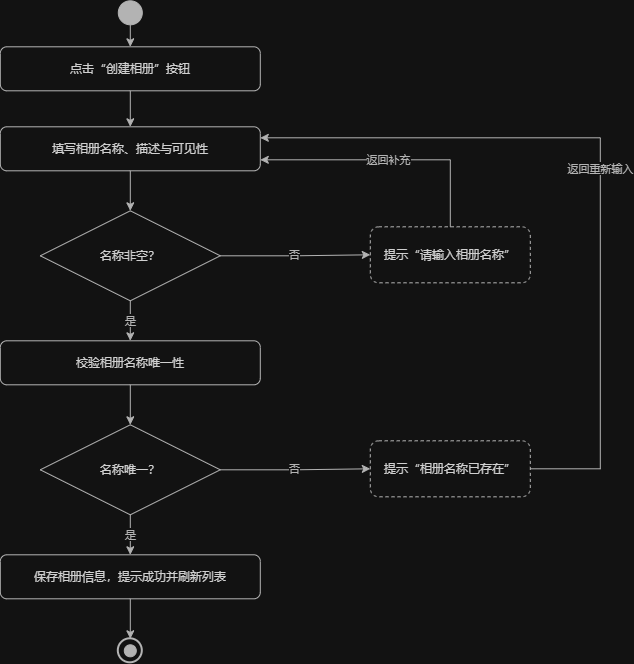

The diagram above was exported from draw.io. Its source (the exported page's mxGraphModel, read from the mxfile embedded in the PNG):
<mxGraphModel dx="753" dy="681" grid="1" gridSize="10" guides="1" tooltips="1" connect="1" arrows="1" fold="1" page="1" pageScale="1" pageWidth="780" pageHeight="730" math="0" shadow="0">
  <root>
    <mxCell id="0" />
    <mxCell id="1" parent="0" />
    <mxCell id="start" parent="1" style="ellipse;html=1;fillColor=#444444;strokeColor=#444444;" value="" vertex="1">
      <mxGeometry height="24" width="24" x="218" y="24" as="geometry" />
    </mxCell>
    <mxCell id="a1" parent="1" style="rounded=1;whiteSpace=wrap;html=1;fillColor=#FFFFFF;strokeColor=#444444;fontFamily=Microsoft YaHei;fontSize=12;fontColor=#222222;" value="点击“创建相册”按钮" vertex="1">
      <mxGeometry height="44" width="260" x="100" y="70" as="geometry" />
    </mxCell>
    <mxCell id="a2" parent="1" style="rounded=1;whiteSpace=wrap;html=1;fillColor=#FFFFFF;strokeColor=#444444;fontFamily=Microsoft YaHei;fontSize=12;fontColor=#222222;" value="填写相册名称、描述与可见性" vertex="1">
      <mxGeometry height="44" width="260" x="100" y="150" as="geometry" />
    </mxCell>
    <mxCell id="d1" parent="1" style="rhombus;whiteSpace=wrap;html=1;fillColor=#FFFFFF;strokeColor=#444444;fontFamily=Microsoft YaHei;fontSize=12;fontColor=#222222;" value="名称非空？" vertex="1">
      <mxGeometry height="90" width="180" x="140" y="234" as="geometry" />
    </mxCell>
    <mxCell id="err1" parent="1" style="rounded=1;whiteSpace=wrap;html=1;fillColor=none;strokeColor=#444444;dashed=1;fontFamily=Microsoft YaHei;fontSize=12;fontColor=#222222;" value="提示“请输入相册名称”" vertex="1">
      <mxGeometry height="56" width="160" x="470" y="250" as="geometry" />
    </mxCell>
    <mxCell id="a3" parent="1" style="rounded=1;whiteSpace=wrap;html=1;fillColor=#FFFFFF;strokeColor=#444444;fontFamily=Microsoft YaHei;fontSize=12;fontColor=#222222;" value="校验相册名称唯一性" vertex="1">
      <mxGeometry height="44" width="260" x="100" y="364" as="geometry" />
    </mxCell>
    <mxCell id="d2" parent="1" style="rhombus;whiteSpace=wrap;html=1;fillColor=#FFFFFF;strokeColor=#444444;fontFamily=Microsoft YaHei;fontSize=12;fontColor=#222222;" value="名称唯一？" vertex="1">
      <mxGeometry height="90" width="180" x="140" y="448" as="geometry" />
    </mxCell>
    <mxCell id="err2" parent="1" style="rounded=1;whiteSpace=wrap;html=1;fillColor=none;strokeColor=#444444;dashed=1;fontFamily=Microsoft YaHei;fontSize=12;fontColor=#222222;" value="提示“相册名称已存在”" vertex="1">
      <mxGeometry height="56" width="160" x="470" y="464" as="geometry" />
    </mxCell>
    <mxCell id="a4" parent="1" style="rounded=1;whiteSpace=wrap;html=1;fillColor=#FFFFFF;strokeColor=#444444;fontFamily=Microsoft YaHei;fontSize=12;fontColor=#222222;" value="保存相册信息，提示成功并刷新列表" vertex="1">
      <mxGeometry height="44" width="260" x="100" y="578" as="geometry" />
    </mxCell>
    <mxCell id="end" parent="1" style="ellipse;html=1;fillColor=#FFFFFF;strokeColor=#444444;strokeWidth=2;" value="" vertex="1">
      <mxGeometry height="24" width="24" x="218" y="662" as="geometry" />
    </mxCell>
    <mxCell id="end_in" parent="1" style="ellipse;html=1;fillColor=#444444;strokeColor=#444444;" value="" vertex="1">
      <mxGeometry height="12" width="12" x="224" y="668" as="geometry" />
    </mxCell>
    <mxCell id="f1" edge="1" parent="1" source="start" style="edgeStyle=orthogonalEdgeStyle;rounded=0;html=1;strokeColor=#444444;strokeWidth=1;fontFamily=Microsoft YaHei;fontSize=11;fontColor=#444444;labelBackgroundColor=#FFFFFF;" target="a1" value="">
      <mxGeometry relative="1" as="geometry" />
    </mxCell>
    <mxCell id="f2" edge="1" parent="1" source="a1" style="edgeStyle=orthogonalEdgeStyle;rounded=0;html=1;strokeColor=#444444;strokeWidth=1;fontFamily=Microsoft YaHei;fontSize=11;fontColor=#444444;labelBackgroundColor=#FFFFFF;" target="a2" value="">
      <mxGeometry relative="1" as="geometry" />
    </mxCell>
    <mxCell id="f3" edge="1" parent="1" source="a2" style="edgeStyle=orthogonalEdgeStyle;rounded=0;html=1;strokeColor=#444444;strokeWidth=1;fontFamily=Microsoft YaHei;fontSize=11;fontColor=#444444;labelBackgroundColor=#FFFFFF;" target="d1" value="">
      <mxGeometry relative="1" as="geometry" />
    </mxCell>
    <mxCell id="f4" edge="1" parent="1" source="d1" style="edgeStyle=orthogonalEdgeStyle;rounded=0;html=1;strokeColor=#444444;strokeWidth=1;fontFamily=Microsoft YaHei;fontSize=11;fontColor=#444444;labelBackgroundColor=#FFFFFF;exitX=1;exitY=0.5;entryX=0;entryY=0.5;" target="err1" value="否">
      <mxGeometry relative="1" as="geometry" />
    </mxCell>
    <mxCell id="f5" edge="1" parent="1" source="err1" style="edgeStyle=orthogonalEdgeStyle;rounded=0;html=1;strokeColor=#444444;strokeWidth=1;fontFamily=Microsoft YaHei;fontSize=11;fontColor=#444444;labelBackgroundColor=#FFFFFF;exitX=0.5;exitY=0;entryX=1;entryY=0.75;" target="a2" value="返回补充">
      <mxGeometry relative="1" as="geometry">
        <Array as="points">
          <mxPoint x="550" y="183" />
        </Array>
      </mxGeometry>
    </mxCell>
    <mxCell id="f6" edge="1" parent="1" source="d1" style="edgeStyle=orthogonalEdgeStyle;rounded=0;html=1;strokeColor=#444444;strokeWidth=1;fontFamily=Microsoft YaHei;fontSize=11;fontColor=#444444;labelBackgroundColor=#FFFFFF;" target="a3" value="是">
      <mxGeometry relative="1" as="geometry" />
    </mxCell>
    <mxCell id="f7" edge="1" parent="1" source="a3" style="edgeStyle=orthogonalEdgeStyle;rounded=0;html=1;strokeColor=#444444;strokeWidth=1;fontFamily=Microsoft YaHei;fontSize=11;fontColor=#444444;labelBackgroundColor=#FFFFFF;" target="d2" value="">
      <mxGeometry relative="1" as="geometry" />
    </mxCell>
    <mxCell id="f8" edge="1" parent="1" source="d2" style="edgeStyle=orthogonalEdgeStyle;rounded=0;html=1;strokeColor=#444444;strokeWidth=1;fontFamily=Microsoft YaHei;fontSize=11;fontColor=#444444;labelBackgroundColor=#FFFFFF;exitX=1;exitY=0.5;entryX=0;entryY=0.5;" target="err2" value="否">
      <mxGeometry relative="1" as="geometry" />
    </mxCell>
    <mxCell id="f9" edge="1" parent="1" source="err2" style="edgeStyle=orthogonalEdgeStyle;rounded=0;html=1;strokeColor=#444444;strokeWidth=1;fontFamily=Microsoft YaHei;fontSize=11;fontColor=#444444;labelBackgroundColor=#FFFFFF;exitX=1;exitY=0.5;entryX=1;entryY=0.25;" target="a2" value="返回重新输入">
      <mxGeometry relative="1" as="geometry">
        <Array as="points">
          <mxPoint x="700" y="492" />
          <mxPoint x="700" y="161" />
        </Array>
      </mxGeometry>
    </mxCell>
    <mxCell id="f10" edge="1" parent="1" source="d2" style="edgeStyle=orthogonalEdgeStyle;rounded=0;html=1;strokeColor=#444444;strokeWidth=1;fontFamily=Microsoft YaHei;fontSize=11;fontColor=#444444;labelBackgroundColor=#FFFFFF;" target="a4" value="是">
      <mxGeometry relative="1" as="geometry" />
    </mxCell>
    <mxCell id="f11" edge="1" parent="1" source="a4" style="edgeStyle=orthogonalEdgeStyle;rounded=0;html=1;strokeColor=#444444;strokeWidth=1;fontFamily=Microsoft YaHei;fontSize=11;fontColor=#444444;labelBackgroundColor=#FFFFFF;" target="end" value="">
      <mxGeometry relative="1" as="geometry" />
    </mxCell>
  </root>
</mxGraphModel>